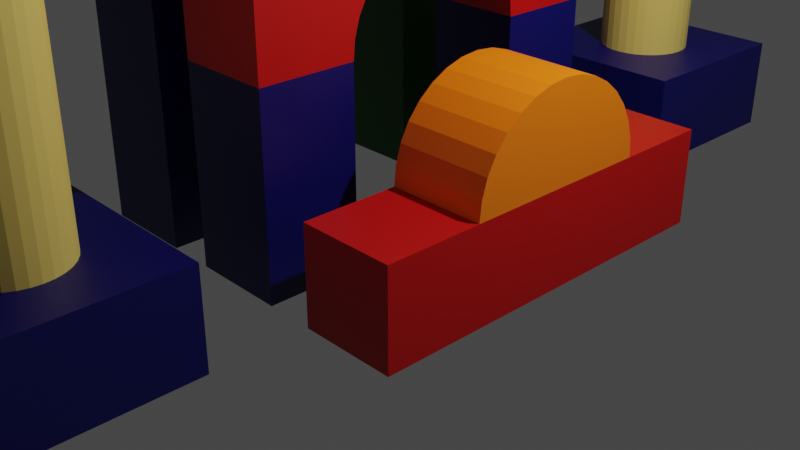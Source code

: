 # Source: 191524049_blender_gapura.blend  (saved by Blender 2.93.20; exported with 4.5.12 LTS)
import bpy
from mathutils import Matrix  # noqa: F401  (used for matrix-valued properties, if any)

bpy.ops.wm.read_factory_settings(use_empty=True)
scene = bpy.context.scene
scene.name = 'Scene'

# ---- collections
col_collection = bpy.data.collections.new('Collection'); scene.collection.children.link(col_collection)

# ---- materials (node trees are filled in below, after node groups)
mat_biru = bpy.data.materials.new('Biru')
mat_biru.use_transparent_shadow = False
mat_merah = bpy.data.materials.new('Merah')
mat_merah.use_transparent_shadow = False
mat_kuning = bpy.data.materials.new('Kuning')
mat_kuning.use_transparent_shadow = False
mat_oranye = bpy.data.materials.new('Oranye')
mat_oranye.use_transparent_shadow = False
mat_hijau = bpy.data.materials.new('Hijau')
mat_hijau.use_transparent_shadow = False

# ---- material node trees
mat_biru.use_nodes = True; mat_biru.node_tree.nodes.clear()
_N = mat_biru.node_tree.nodes; _L = mat_biru.node_tree.links
n0 = _N.new('ShaderNodeBsdfPrincipled'); n0.name = 'Principled BSDF'; n0.location = (10, 300)
n0.distribution = 'GGX'
n0.subsurface_method = 'BURLEY'
n0.inputs[0].default_value = (0.0, 0.0, 0.1, 1.0)
n0.inputs[3].default_value = 1.45
n0.inputs[27].default_value = (0.0, 0.0, 0.0, 1.0)
n0.inputs[28].default_value = 1.0
n1 = _N.new('ShaderNodeOutputMaterial'); n1.name = 'Material Output'; n1.location = (300, 300)
_L.new(n0.outputs[0], n1.inputs[0])
n1.is_active_output = True
mat_merah.use_nodes = True; mat_merah.node_tree.nodes.clear()
_N = mat_merah.node_tree.nodes; _L = mat_merah.node_tree.links
n0 = _N.new('ShaderNodeBsdfPrincipled'); n0.name = 'Principled BSDF'; n0.location = (10, 300)
n0.distribution = 'GGX'
n0.subsurface_method = 'BURLEY'
n0.inputs[0].default_value = (0.5, 0.0, 0.0, 1.0)
n0.inputs[3].default_value = 1.45
n0.inputs[27].default_value = (0.0, 0.0, 0.0, 1.0)
n0.inputs[28].default_value = 1.0
n1 = _N.new('ShaderNodeOutputMaterial'); n1.name = 'Material Output'; n1.location = (300, 300)
_L.new(n0.outputs[0], n1.inputs[0])
n1.is_active_output = True
mat_kuning.use_nodes = True; mat_kuning.node_tree.nodes.clear()
_N = mat_kuning.node_tree.nodes; _L = mat_kuning.node_tree.links
n0 = _N.new('ShaderNodeBsdfPrincipled'); n0.name = 'Principled BSDF'; n0.location = (10, 300)
n0.distribution = 'GGX'
n0.subsurface_method = 'BURLEY'
n0.inputs[0].default_value = (0.8, 0.5844, 0.1343, 1.0)
n0.inputs[3].default_value = 1.45
n0.inputs[27].default_value = (0.0, 0.0, 0.0, 1.0)
n0.inputs[28].default_value = 1.0
n1 = _N.new('ShaderNodeOutputMaterial'); n1.name = 'Material Output'; n1.location = (300, 300)
_L.new(n0.outputs[0], n1.inputs[0])
n1.is_active_output = True
mat_oranye.use_nodes = True; mat_oranye.node_tree.nodes.clear()
_N = mat_oranye.node_tree.nodes; _L = mat_oranye.node_tree.links
n0 = _N.new('ShaderNodeBsdfPrincipled'); n0.name = 'Principled BSDF'; n0.location = (10, 300)
n0.distribution = 'GGX'
n0.subsurface_method = 'BURLEY'
n0.inputs[0].default_value = (1.0, 0.2, 0.0, 1.0)
n0.inputs[3].default_value = 1.45
n0.inputs[27].default_value = (0.0, 0.0, 0.0, 1.0)
n0.inputs[28].default_value = 1.0
n1 = _N.new('ShaderNodeOutputMaterial'); n1.name = 'Material Output'; n1.location = (300, 300)
_L.new(n0.outputs[0], n1.inputs[0])
n1.is_active_output = True
mat_hijau.use_nodes = True; mat_hijau.node_tree.nodes.clear()
_N = mat_hijau.node_tree.nodes; _L = mat_hijau.node_tree.links
n0 = _N.new('ShaderNodeBsdfPrincipled'); n0.name = 'Principled BSDF'; n0.location = (10, 300)
n0.distribution = 'GGX'
n0.subsurface_method = 'BURLEY'
n0.inputs[0].default_value = (0.0, 0.1, 0.0, 1.0)
n0.inputs[3].default_value = 1.45
n0.inputs[27].default_value = (0.0, 0.0, 0.0, 1.0)
n0.inputs[28].default_value = 1.0
n1 = _N.new('ShaderNodeOutputMaterial'); n1.name = 'Material Output'; n1.location = (300, 300)
_L.new(n0.outputs[0], n1.inputs[0])
n1.is_active_output = True

# ---- world
world_world = bpy.data.worlds.new('World'); scene.world = world_world
world_world.use_nodes = True; world_world.node_tree.nodes.clear()
_N = world_world.node_tree.nodes; _L = world_world.node_tree.links
n0 = _N.new('ShaderNodeOutputWorld'); n0.name = 'World Output'; n0.location = (300, 300)
n1 = _N.new('ShaderNodeBackground'); n1.name = 'Background'; n1.location = (10, 300)
n1.inputs[0].default_value = (0.05088, 0.05088, 0.05088, 1.0)
_L.new(n1.outputs[0], n0.inputs[0])
n0.is_active_output = True
world_world.color = (0.05088, 0.05088, 0.05088)
world_world.use_sun_shadow = False
world_world.sun_shadow_jitter_overblur = 0.0

# ---- cameras
cam_camera = bpy.data.cameras.new('Camera')
cam_camera.clip_end = 100.0
cam_camera.ortho_scale = 7.314

# ---- lights
light_light = bpy.data.lights.new('Light', 'POINT')
light_light.transmission_factor = 0.0
light_light.energy = 1000.0
light_light.shadow_soft_size = 0.1
light_light.shadow_maximum_resolution = 0.006
light_light.use_absolute_resolution = True

# ---- meshes
me_cube = bpy.data.meshes.new('Cube')
me_cube.from_pydata([(1.0, 1.0, 1.0), (1.0, 1.0, -1.0), (1.0, -1.0, 1.0), (1.0, -1.0, -1.0), (-1.0, 1.0, 1.0), (-1.0, 1.0, -1.0), (-1.0, -1.0, 1.0), (-1.0, -1.0, -1.0)], [], [(0, 4, 6, 2), (3, 2, 6, 7), (7, 6, 4, 5), (5, 1, 3, 7), (1, 0, 2, 3), (5, 4, 0, 1)])
_uv = me_cube.uv_layers.new(name='UVMap')
_uv.uv.foreach_set('vector', [0.625, 0.5, 0.875, 0.5, 0.875, 0.75, 0.625, 0.75, 0.375, 0.75, 0.625, 0.75, 0.625, 1.0, 0.375, 1.0, 0.375, 0.0, 0.625, 0.0, 0.625, 0.25, 0.375, 0.25, 0.125, 0.5, 0.375, 0.5, 0.375, 0.75, 0.125, 0.75, 0.375, 0.5, 0.625, 0.5, 0.625, 0.75, 0.375, 0.75, 0.375, 0.25, 0.625, 0.25, 0.625, 0.5, 0.375, 0.5])
me_cube.materials.append(mat_biru)
me_cube.use_remesh_preserve_volume = False
me_cube.use_remesh_preserve_attributes = False
me_cube.use_mirror_vertex_groups = False
me_cube.update()
me_cube_001 = bpy.data.meshes.new('Cube.001')
me_cube_001.from_pydata([(1.0, 1.0, 1.0), (1.0, 1.0, -1.0), (1.0, -1.0, 1.0), (1.0, -1.0, -1.0), (-1.0, 1.0, 1.0), (-1.0, 1.0, -1.0), (-1.0, -1.0, 1.0), (-1.0, -1.0, -1.0)], [], [(0, 4, 6, 2), (3, 2, 6, 7), (7, 6, 4, 5), (5, 1, 3, 7), (1, 0, 2, 3), (5, 4, 0, 1)])
_uv = me_cube_001.uv_layers.new(name='UVMap')
_uv.uv.foreach_set('vector', [0.625, 0.5, 0.875, 0.5, 0.875, 0.75, 0.625, 0.75, 0.375, 0.75, 0.625, 0.75, 0.625, 1.0, 0.375, 1.0, 0.375, 0.0, 0.625, 0.0, 0.625, 0.25, 0.375, 0.25, 0.125, 0.5, 0.375, 0.5, 0.375, 0.75, 0.125, 0.75, 0.375, 0.5, 0.625, 0.5, 0.625, 0.75, 0.375, 0.75, 0.375, 0.25, 0.625, 0.25, 0.625, 0.5, 0.375, 0.5])
me_cube_001.materials.append(mat_merah)
me_cube_001.use_remesh_preserve_volume = False
me_cube_001.use_remesh_preserve_attributes = False
me_cube_001.use_mirror_vertex_groups = False
me_cube_001.update()
me_cube_002 = bpy.data.meshes.new('Cube.002')
me_cube_002.from_pydata([(1.0, 1.0, 1.0), (1.0, 1.0, -1.0), (1.0, -1.0, 1.0), (1.0, -1.0, -1.0), (-1.0, 1.0, 1.0), (-1.0, 1.0, -1.0), (-1.0, -1.0, 1.0), (-1.0, -1.0, -1.0)], [], [(0, 4, 6, 2), (3, 2, 6, 7), (7, 6, 4, 5), (5, 1, 3, 7), (1, 0, 2, 3), (5, 4, 0, 1)])
_uv = me_cube_002.uv_layers.new(name='UVMap')
_uv.uv.foreach_set('vector', [0.625, 0.5, 0.875, 0.5, 0.875, 0.75, 0.625, 0.75, 0.375, 0.75, 0.625, 0.75, 0.625, 1.0, 0.375, 1.0, 0.375, 0.0, 0.625, 0.0, 0.625, 0.25, 0.375, 0.25, 0.125, 0.5, 0.375, 0.5, 0.375, 0.75, 0.125, 0.75, 0.375, 0.5, 0.625, 0.5, 0.625, 0.75, 0.375, 0.75, 0.375, 0.25, 0.625, 0.25, 0.625, 0.5, 0.375, 0.5])
me_cube_002.materials.append(mat_biru)
me_cube_002.use_remesh_preserve_volume = False
me_cube_002.use_remesh_preserve_attributes = False
me_cube_002.use_mirror_vertex_groups = False
me_cube_002.update()
me_cube_003 = bpy.data.meshes.new('Cube.003')
me_cube_003.from_pydata([(1.0, 1.0, 1.0), (1.0, 1.0, -1.0), (1.0, -1.0, 1.0), (1.0, -1.0, -1.0), (-1.0, 1.0, 1.0), (-1.0, 1.0, -1.0), (-1.0, -1.0, 1.0), (-1.0, -1.0, -1.0), (-1.0, 0.09755, -0.01921), (1.0, 0.09755, -0.01921), (-1.0, -0.4904, -0.8049), (1.0, -0.4904, -0.8049), (-1.0, -0.5, -1.0), (1.0, -0.5, -1.0), (-1.0, 0.1913, -0.07612), (1.0, 0.1913, -0.07612), (-1.0, 0.3536, -0.2929), (1.0, 0.3536, -0.2929), (-1.0, 0.4619, -0.6173), (1.0, 0.4619, -0.6173), (-1.0, 0.4904, -0.8049), (1.0, 0.4904, -0.8049), (-1.0, -0.09755, -0.01921), (1.0, -0.09755, -0.01921), (-1.0, -0.1913, -0.07612), (1.0, -0.1913, -0.07612), (-1.0, 0.2778, -0.1685), (1.0, 0.2778, -0.1685), (-1.0, -0.3536, -0.2929), (1.0, -0.3536, -0.2929), (-1.0, 5.962e-09, -6.66e-09), (1.0, 5.962e-09, -3.646e-08), (-1.0, 0.5, -1.0), (1.0, 0.5, -1.0), (-1.0, -0.2778, -0.1685), (1.0, -0.2778, -0.1685), (-1.0, -0.4157, -0.4444), (1.0, -0.4157, -0.4444), (-1.0, -0.4619, -0.6173), (1.0, -0.4619, -0.6173), (-1.0, 0.4157, -0.4444), (1.0, 0.4157, -0.4444)], [], [(0, 4, 6, 2), (3, 2, 6, 7), (7, 6, 4, 5, 32, 20, 18, 40, 16, 26, 14, 8, 30, 22, 24, 34, 28, 36, 38, 10, 12), (5, 1, 33, 32), (1, 0, 2, 3, 13, 11, 39, 37, 29, 35, 25, 23, 31, 9, 15, 27, 17, 41, 19, 21, 33), (5, 4, 0, 1), (22, 23, 25, 24), (24, 25, 35, 34), (36, 37, 39, 38), (30, 31, 23, 22), (28, 29, 37, 36), (8, 9, 31, 30), (26, 27, 15, 14), (14, 15, 9, 8), (32, 33, 21, 20), (20, 21, 19, 18), (16, 17, 27, 26), (10, 11, 13, 12), (12, 13, 3, 7), (40, 41, 17, 16), (18, 19, 41, 40), (38, 39, 11, 10), (34, 35, 29, 28)])
_uv = me_cube_003.uv_layers.new(name='UVMap')
_uv.uv.foreach_set('vector', [0.625, 0.5, 0.875, 0.5, 0.875, 0.75, 0.625, 0.75, 0.375, 0.75, 0.625, 0.75, 0.625, 1.0, 0.375, 1.0, 0.375, 0.0, 0.625, 0.0, 0.625, 0.25, 0.375, 0.25, 0.375, 0.1875, 0.3994, 0.1863, 0.4228, 0.1827, 0.4444, 0.177, 0.4634, 0.1692, 0.4789, 0.1597, 0.4905, 0.1489, 0.4976, 0.1372, 0.5, 0.125, 0.4976, 0.1128, 0.4905, 0.1011, 0.4789, 0.09028, 0.4634, 0.08081, 0.4444, 0.07303, 0.4228, 0.06726, 0.3994, 0.0637, 0.375, 0.0625, 0.125, 0.5, 0.375, 0.5, 0.375, 0.5625, 0.125, 0.5625, 0.375, 0.5, 0.625, 0.5, 0.625, 0.75, 0.375, 0.75, 0.375, 0.6875, 0.3994, 0.6863, 0.4228, 0.6827, 0.4444, 0.677, 0.4634, 0.6692, 0.4789, 0.6597, 0.4905, 0.6489, 0.4976, 0.6372, 0.5, 0.625, 0.4976, 0.6128, 0.4905, 0.6011, 0.4789, 0.5903, 0.4634, 0.5808, 0.4444, 0.573, 0.4228, 0.5673, 0.3994, 0.5637, 0.375, 0.5625, 0.375, 0.25, 0.625, 0.25, 0.625, 0.5, 0.375, 0.5, 0.2812, 0.5559, 0.2812, 0.8059, 0.3125, 0.8059, 0.3125, 0.5559, 0.3125, 0.5559, 0.3125, 0.8059, 0.3438, 0.8059, 0.3438, 0.5559, 0.4062, 0.5559, 0.4062, 0.8059, 0.4375, 0.8059, 0.4375, 0.5559, 0.25, 0.5559, 0.25, 0.8059, 0.2812, 0.8059, 0.2812, 0.5559, 0.375, 0.5559, 0.375, 0.8059, 0.4062, 0.8059, 0.4062, 0.5559, 0.2188, 0.5559, 0.2188, 0.8059, 0.25, 0.8059, 0.25, 0.5559, 0.1562, 0.5559, 0.1562, 0.8059, 0.1875, 0.8059, 0.1875, 0.5559, 0.1875, 0.5559, 0.1875, 0.8059, 0.2188, 0.8059, 0.2188, 0.5559, 0.0, 0.5559, 0.0, 0.8059, 0.03125, 0.8059, 0.03125, 0.5559, 0.03125, 0.5559, 0.03125, 0.8059, 0.0625, 0.8059, 0.0625, 0.5559, 0.125, 0.5559, 0.125, 0.8059, 0.1562, 0.8059, 0.1562, 0.5559, 0.4688, 0.5559, 0.4688, 0.8059, 0.5, 0.8059, 0.5, 0.5559, 0.125, 0.6875, 0.375, 0.6875, 0.375, 0.75, 0.125, 0.75, 0.09375, 0.5559, 0.09375, 0.8059, 0.125, 0.8059, 0.125, 0.5559, 0.0625, 0.5559, 0.0625, 0.8059, 0.09375, 0.8059, 0.09375, 0.5559, 0.4375, 0.5559, 0.4375, 0.8059, 0.4688, 0.8059, 0.4688, 0.5559, 0.3438, 0.5559, 0.3438, 0.8059, 0.375, 0.8059, 0.375, 0.5559])
me_cube_003.materials.append(mat_merah)
me_cube_003.use_remesh_preserve_volume = False
me_cube_003.use_remesh_preserve_attributes = False
me_cube_003.use_mirror_vertex_groups = False
me_cube_003.update()
me_cylinder = bpy.data.meshes.new('Cylinder')
me_cylinder.from_pydata([(0.0, 1.0, -1.0), (0.0, 1.0, 1.0), (0.1951, 0.9808, -1.0), (0.1951, 0.9808, 1.0), (0.3827, 0.9239, -1.0), (0.3827, 0.9239, 1.0), (0.5556, 0.8315, -1.0), (0.5556, 0.8315, 1.0), (0.7071, 0.7071, -1.0), (0.7071, 0.7071, 1.0), (0.8315, 0.5556, -1.0), (0.8315, 0.5556, 1.0), (0.9239, 0.3827, -1.0), (0.9239, 0.3827, 1.0), (0.9808, 0.1951, -1.0), (0.9808, 0.1951, 1.0), (1.0, -4.371e-08, -1.0), (1.0, -4.371e-08, 1.0), (0.9808, -0.1951, -1.0), (0.9808, -0.1951, 1.0), (0.9239, -0.3827, -1.0), (0.9239, -0.3827, 1.0), (0.8315, -0.5556, -1.0), (0.8315, -0.5556, 1.0), (0.7071, -0.7071, -1.0), (0.7071, -0.7071, 1.0), (0.5556, -0.8315, -1.0), (0.5556, -0.8315, 1.0), (0.3827, -0.9239, -1.0), (0.3827, -0.9239, 1.0), (0.1951, -0.9808, -1.0), (0.1951, -0.9808, 1.0), (-8.742e-08, -1.0, -1.0), (-8.742e-08, -1.0, 1.0), (-0.1951, -0.9808, -1.0), (-0.1951, -0.9808, 1.0), (-0.3827, -0.9239, -1.0), (-0.3827, -0.9239, 1.0), (-0.5556, -0.8315, -1.0), (-0.5556, -0.8315, 1.0), (-0.7071, -0.7071, -1.0), (-0.7071, -0.7071, 1.0), (-0.8315, -0.5556, -1.0), (-0.8315, -0.5556, 1.0), (-0.9239, -0.3827, -1.0), (-0.9239, -0.3827, 1.0), (-0.9808, -0.1951, -1.0), (-0.9808, -0.1951, 1.0), (-1.0, 1.192e-08, -1.0), (-1.0, 1.192e-08, 1.0), (-0.9808, 0.1951, -1.0), (-0.9808, 0.1951, 1.0), (-0.9239, 0.3827, -1.0), (-0.9239, 0.3827, 1.0), (-0.8315, 0.5556, -1.0), (-0.8315, 0.5556, 1.0), (-0.7071, 0.7071, -1.0), (-0.7071, 0.7071, 1.0), (-0.5556, 0.8315, -1.0), (-0.5556, 0.8315, 1.0), (-0.3827, 0.9239, -1.0), (-0.3827, 0.9239, 1.0), (-0.1951, 0.9808, -1.0), (-0.1951, 0.9808, 1.0)], [], [(0, 1, 3, 2), (2, 3, 5, 4), (4, 5, 7, 6), (6, 7, 9, 8), (8, 9, 11, 10), (10, 11, 13, 12), (12, 13, 15, 14), (14, 15, 17, 16), (16, 17, 19, 18), (18, 19, 21, 20), (20, 21, 23, 22), (22, 23, 25, 24), (24, 25, 27, 26), (26, 27, 29, 28), (28, 29, 31, 30), (30, 31, 33, 32), (32, 33, 35, 34), (34, 35, 37, 36), (36, 37, 39, 38), (38, 39, 41, 40), (40, 41, 43, 42), (42, 43, 45, 44), (44, 45, 47, 46), (46, 47, 49, 48), (48, 49, 51, 50), (50, 51, 53, 52), (52, 53, 55, 54), (54, 55, 57, 56), (56, 57, 59, 58), (58, 59, 61, 60), (3, 1, 63, 61, 59, 57, 55, 53, 51, 49, 47, 45, 43, 41, 39, 37, 35, 33, 31, 29, 27, 25, 23, 21, 19, 17, 15, 13, 11, 9, 7, 5), (60, 61, 63, 62), (62, 63, 1, 0), (0, 2, 4, 6, 8, 10, 12, 14, 16, 18, 20, 22, 24, 26, 28, 30, 32, 34, 36, 38, 40, 42, 44, 46, 48, 50, 52, 54, 56, 58, 60, 62)])
_uv = me_cylinder.uv_layers.new(name='UVMap')
_uv.uv.foreach_set('vector', [1.0, 0.5, 1.0, 1.0, 0.9688, 1.0, 0.9688, 0.5, 0.9688, 0.5, 0.9688, 1.0, 0.9375, 1.0, 0.9375, 0.5, 0.9375, 0.5, 0.9375, 1.0, 0.9062, 1.0, 0.9062, 0.5, 0.9062, 0.5, 0.9062, 1.0, 0.875, 1.0, 0.875, 0.5, 0.875, 0.5, 0.875, 1.0, 0.8438, 1.0, 0.8438, 0.5, 0.8438, 0.5, 0.8438, 1.0, 0.8125, 1.0, 0.8125, 0.5, 0.8125, 0.5, 0.8125, 1.0, 0.7812, 1.0, 0.7812, 0.5, 0.7812, 0.5, 0.7812, 1.0, 0.75, 1.0, 0.75, 0.5, 0.75, 0.5, 0.75, 1.0, 0.7188, 1.0, 0.7188, 0.5, 0.7188, 0.5, 0.7188, 1.0, 0.6875, 1.0, 0.6875, 0.5, 0.6875, 0.5, 0.6875, 1.0, 0.6562, 1.0, 0.6562, 0.5, 0.6562, 0.5, 0.6562, 1.0, 0.625, 1.0, 0.625, 0.5, 0.625, 0.5, 0.625, 1.0, 0.5938, 1.0, 0.5938, 0.5, 0.5938, 0.5, 0.5938, 1.0, 0.5625, 1.0, 0.5625, 0.5, 0.5625, 0.5, 0.5625, 1.0, 0.5312, 1.0, 0.5312, 0.5, 0.5312, 0.5, 0.5312, 1.0, 0.5, 1.0, 0.5, 0.5, 0.5, 0.5, 0.5, 1.0, 0.4688, 1.0, 0.4688, 0.5, 0.4688, 0.5, 0.4688, 1.0, 0.4375, 1.0, 0.4375, 0.5, 0.4375, 0.5, 0.4375, 1.0, 0.4062, 1.0, 0.4062, 0.5, 0.4062, 0.5, 0.4062, 1.0, 0.375, 1.0, 0.375, 0.5, 0.375, 0.5, 0.375, 1.0, 0.3438, 1.0, 0.3438, 0.5, 0.3438, 0.5, 0.3438, 1.0, 0.3125, 1.0, 0.3125, 0.5, 0.3125, 0.5, 0.3125, 1.0, 0.2812, 1.0, 0.2812, 0.5, 0.2812, 0.5, 0.2812, 1.0, 0.25, 1.0, 0.25, 0.5, 0.25, 0.5, 0.25, 1.0, 0.2188, 1.0, 0.2188, 0.5, 0.2188, 0.5, 0.2188, 1.0, 0.1875, 1.0, 0.1875, 0.5, 0.1875, 0.5, 0.1875, 1.0, 0.1562, 1.0, 0.1562, 0.5, 0.1562, 0.5, 0.1562, 1.0, 0.125, 1.0, 0.125, 0.5, 0.125, 0.5, 0.125, 1.0, 0.09375, 1.0, 0.09375, 0.5, 0.09375, 0.5, 0.09375, 1.0, 0.0625, 1.0, 0.0625, 0.5, 0.2968, 0.4854, 0.25, 0.49, 0.2032, 0.4854, 0.1582, 0.4717, 0.1167, 0.4496, 0.08029, 0.4197, 0.05045, 0.3833, 0.02827, 0.3418, 0.01461, 0.2968, 0.01, 0.25, 0.01461, 0.2032, 0.02827, 0.1582, 0.05045, 0.1167, 0.08029, 0.08029, 0.1167, 0.05045, 0.1582, 0.02827, 0.2032, 0.01461, 0.25, 0.01, 0.2968, 0.01461, 0.3418, 0.02827, 0.3833, 0.05045, 0.4197, 0.08029, 0.4496, 0.1167, 0.4717, 0.1582, 0.4854, 0.2032, 0.49, 0.25, 0.4854, 0.2968, 0.4717, 0.3418, 0.4496, 0.3833, 0.4197, 0.4197, 0.3833, 0.4496, 0.3418, 0.4717, 0.0625, 0.5, 0.0625, 1.0, 0.03125, 1.0, 0.03125, 0.5, 0.03125, 0.5, 0.03125, 1.0, 0.0, 1.0, 0.0, 0.5, 0.75, 0.49, 0.7968, 0.4854, 0.8418, 0.4717, 0.8833, 0.4496, 0.9197, 0.4197, 0.9496, 0.3833, 0.9717, 0.3418, 0.9854, 0.2968, 0.99, 0.25, 0.9854, 0.2032, 0.9717, 0.1582, 0.9496, 0.1167, 0.9197, 0.08029, 0.8833, 0.05045, 0.8418, 0.02827, 0.7968, 0.01461, 0.75, 0.01, 0.7032, 0.01461, 0.6582, 0.02827, 0.6167, 0.05045, 0.5803, 0.08029, 0.5504, 0.1167, 0.5283, 0.1582, 0.5146, 0.2032, 0.51, 0.25, 0.5146, 0.2968, 0.5283, 0.3418, 0.5504, 0.3833, 0.5803, 0.4197, 0.6167, 0.4496, 0.6582, 0.4717, 0.7032, 0.4854])
me_cylinder.materials.append(mat_kuning)
me_cylinder.use_remesh_fix_poles = True
me_cylinder.use_remesh_preserve_attributes = False
me_cylinder.update()
me_cylinder_001 = bpy.data.meshes.new('Cylinder.001')
me_cylinder_001.from_pydata([(0.0, 1.0, -1.0), (0.0, 1.0, 1.0), (-8.742e-08, -1.0, -1.0), (-8.742e-08, -1.0, 1.0), (-0.1951, -0.9808, -1.0), (-0.1951, -0.9808, 1.0), (-0.3827, -0.9239, -1.0), (-0.3827, -0.9239, 1.0), (-0.5556, -0.8315, -1.0), (-0.5556, -0.8315, 1.0), (-0.7071, -0.7071, -1.0), (-0.7071, -0.7071, 1.0), (-0.8315, -0.5556, -1.0), (-0.8315, -0.5556, 1.0), (-0.9239, -0.3827, -1.0), (-0.9239, -0.3827, 1.0), (-0.9808, -0.1951, -1.0), (-0.9808, -0.1951, 1.0), (-1.0, 1.192e-08, -1.0), (-1.0, 1.192e-08, 1.0), (-0.9808, 0.1951, -1.0), (-0.9808, 0.1951, 1.0), (-0.9239, 0.3827, -1.0), (-0.9239, 0.3827, 1.0), (-0.8315, 0.5556, -1.0), (-0.8315, 0.5556, 1.0), (-0.7071, 0.7071, -1.0), (-0.7071, 0.7071, 1.0), (-0.5556, 0.8315, -1.0), (-0.5556, 0.8315, 1.0), (-0.3827, 0.9239, -1.0), (-0.3827, 0.9239, 1.0), (-0.1951, 0.9808, -1.0), (-0.1951, 0.9808, 1.0)], [], [(2, 3, 5, 4), (4, 5, 7, 6), (6, 7, 9, 8), (8, 9, 11, 10), (10, 11, 13, 12), (12, 13, 15, 14), (14, 15, 17, 16), (16, 17, 19, 18), (18, 19, 21, 20), (20, 21, 23, 22), (22, 23, 25, 24), (24, 25, 27, 26), (26, 27, 29, 28), (28, 29, 31, 30), (30, 31, 33, 32), (32, 33, 1, 0), (0, 2, 4, 6, 8, 10, 12, 14, 16, 18, 20, 22, 24, 26, 28, 30, 32), (3, 1, 33, 31, 29, 27, 25, 23, 21, 19, 17, 15, 13, 11, 9, 7, 5)])
_uv = me_cylinder_001.uv_layers.new(name='UVMap')
_uv.uv.foreach_set('vector', [0.5, 0.5, 0.5, 1.0, 0.4688, 1.0, 0.4688, 0.5, 0.4688, 0.5, 0.4688, 1.0, 0.4375, 1.0, 0.4375, 0.5, 0.4375, 0.5, 0.4375, 1.0, 0.4062, 1.0, 0.4062, 0.5, 0.4062, 0.5, 0.4062, 1.0, 0.375, 1.0, 0.375, 0.5, 0.375, 0.5, 0.375, 1.0, 0.3438, 1.0, 0.3438, 0.5, 0.3438, 0.5, 0.3438, 1.0, 0.3125, 1.0, 0.3125, 0.5, 0.3125, 0.5, 0.3125, 1.0, 0.2812, 1.0, 0.2812, 0.5, 0.2812, 0.5, 0.2812, 1.0, 0.25, 1.0, 0.25, 0.5, 0.25, 0.5, 0.25, 1.0, 0.2188, 1.0, 0.2188, 0.5, 0.2188, 0.5, 0.2188, 1.0, 0.1875, 1.0, 0.1875, 0.5, 0.1875, 0.5, 0.1875, 1.0, 0.1562, 1.0, 0.1562, 0.5, 0.1562, 0.5, 0.1562, 1.0, 0.125, 1.0, 0.125, 0.5, 0.125, 0.5, 0.125, 1.0, 0.09375, 1.0, 0.09375, 0.5, 0.09375, 0.5, 0.09375, 1.0, 0.0625, 1.0, 0.0625, 0.5, 0.0625, 0.5, 0.0625, 1.0, 0.03125, 1.0, 0.03125, 0.5, 0.03125, 0.5, 0.03125, 1.0, 0.0, 1.0, 0.0, 0.5, 0.75, 0.49, 0.75, 0.01, 0.7032, 0.01461, 0.6582, 0.02827, 0.6167, 0.05045, 0.5803, 0.08029, 0.5504, 0.1167, 0.5283, 0.1582, 0.5146, 0.2032, 0.51, 0.25, 0.5146, 0.2968, 0.5283, 0.3418, 0.5504, 0.3833, 0.5803, 0.4197, 0.6167, 0.4496, 0.6582, 0.4717, 0.7032, 0.4854, 0.25, 0.01, 0.25, 0.49, 0.2032, 0.4854, 0.1582, 0.4717, 0.1167, 0.4496, 0.08029, 0.4197, 0.05045, 0.3833, 0.02827, 0.3418, 0.01461, 0.2968, 0.01, 0.25, 0.01461, 0.2032, 0.02827, 0.1582, 0.05045, 0.1167, 0.08029, 0.08029, 0.1167, 0.05045, 0.1582, 0.02827, 0.2032, 0.01461])
me_cylinder_001.materials.append(mat_oranye)
me_cylinder_001.use_remesh_fix_poles = True
me_cylinder_001.use_remesh_preserve_attributes = False
me_cylinder_001.update()
me_cylinder_003 = bpy.data.meshes.new('Cylinder.003')
me_cylinder_003.from_pydata([(0.0, 1.0, -1.0), (0.0, 1.0, 1.0), (-8.742e-08, -1.0, -1.0), (-8.742e-08, -1.0, 1.0), (-0.1951, -0.9808, -1.0), (-0.1951, -0.9808, 1.0), (-0.3827, -0.9239, -1.0), (-0.3827, -0.9239, 1.0), (-0.5556, -0.8315, -1.0), (-0.5556, -0.8315, 1.0), (-0.7071, -0.7071, -1.0), (-0.7071, -0.7071, 1.0), (-0.8315, -0.5556, -1.0), (-0.8315, -0.5556, 1.0), (-0.9239, -0.3827, -1.0), (-0.9239, -0.3827, 1.0), (-0.9808, -0.1951, -1.0), (-0.9808, -0.1951, 1.0), (-1.0, 1.192e-08, -1.0), (-1.0, 1.192e-08, 1.0), (-0.9808, 0.1951, -1.0), (-0.9808, 0.1951, 1.0), (-0.9239, 0.3827, -1.0), (-0.9239, 0.3827, 1.0), (-0.8315, 0.5556, -1.0), (-0.8315, 0.5556, 1.0), (-0.7071, 0.7071, -1.0), (-0.7071, 0.7071, 1.0), (-0.5556, 0.8315, -1.0), (-0.5556, 0.8315, 1.0), (-0.3827, 0.9239, -1.0), (-0.3827, 0.9239, 1.0), (-0.1951, 0.9808, -1.0), (-0.1951, 0.9808, 1.0)], [], [(2, 3, 5, 4), (4, 5, 7, 6), (6, 7, 9, 8), (8, 9, 11, 10), (10, 11, 13, 12), (12, 13, 15, 14), (14, 15, 17, 16), (16, 17, 19, 18), (18, 19, 21, 20), (20, 21, 23, 22), (22, 23, 25, 24), (24, 25, 27, 26), (26, 27, 29, 28), (28, 29, 31, 30), (30, 31, 33, 32), (32, 33, 1, 0), (0, 2, 4, 6, 8, 10, 12, 14, 16, 18, 20, 22, 24, 26, 28, 30, 32), (3, 1, 33, 31, 29, 27, 25, 23, 21, 19, 17, 15, 13, 11, 9, 7, 5)])
_uv = me_cylinder_003.uv_layers.new(name='UVMap')
_uv.uv.foreach_set('vector', [0.5, 0.5, 0.5, 1.0, 0.4688, 1.0, 0.4688, 0.5, 0.4688, 0.5, 0.4688, 1.0, 0.4375, 1.0, 0.4375, 0.5, 0.4375, 0.5, 0.4375, 1.0, 0.4062, 1.0, 0.4062, 0.5, 0.4062, 0.5, 0.4062, 1.0, 0.375, 1.0, 0.375, 0.5, 0.375, 0.5, 0.375, 1.0, 0.3438, 1.0, 0.3438, 0.5, 0.3438, 0.5, 0.3438, 1.0, 0.3125, 1.0, 0.3125, 0.5, 0.3125, 0.5, 0.3125, 1.0, 0.2812, 1.0, 0.2812, 0.5, 0.2812, 0.5, 0.2812, 1.0, 0.25, 1.0, 0.25, 0.5, 0.25, 0.5, 0.25, 1.0, 0.2188, 1.0, 0.2188, 0.5, 0.2188, 0.5, 0.2188, 1.0, 0.1875, 1.0, 0.1875, 0.5, 0.1875, 0.5, 0.1875, 1.0, 0.1562, 1.0, 0.1562, 0.5, 0.1562, 0.5, 0.1562, 1.0, 0.125, 1.0, 0.125, 0.5, 0.125, 0.5, 0.125, 1.0, 0.09375, 1.0, 0.09375, 0.5, 0.09375, 0.5, 0.09375, 1.0, 0.0625, 1.0, 0.0625, 0.5, 0.0625, 0.5, 0.0625, 1.0, 0.03125, 1.0, 0.03125, 0.5, 0.03125, 0.5, 0.03125, 1.0, 0.0, 1.0, 0.0, 0.5, 0.75, 0.49, 0.75, 0.01, 0.7032, 0.01461, 0.6582, 0.02827, 0.6167, 0.05045, 0.5803, 0.08029, 0.5504, 0.1167, 0.5283, 0.1582, 0.5146, 0.2032, 0.51, 0.25, 0.5146, 0.2968, 0.5283, 0.3418, 0.5504, 0.3833, 0.5803, 0.4197, 0.6167, 0.4496, 0.6582, 0.4717, 0.7032, 0.4854, 0.25, 0.01, 0.25, 0.49, 0.2032, 0.4854, 0.1582, 0.4717, 0.1167, 0.4496, 0.08029, 0.4197, 0.05045, 0.3833, 0.02827, 0.3418, 0.01461, 0.2968, 0.01, 0.25, 0.01461, 0.2032, 0.02827, 0.1582, 0.05045, 0.1167, 0.08029, 0.08029, 0.1167, 0.05045, 0.1582, 0.02827, 0.2032, 0.01461])
me_cylinder_003.materials.append(mat_hijau)
me_cylinder_003.use_remesh_fix_poles = True
me_cylinder_003.use_remesh_preserve_attributes = False
me_cylinder_003.update()
me_cube_004 = bpy.data.meshes.new('Cube.004')
me_cube_004.from_pydata([(1.0, 1.0, 1.0), (1.0, 1.0, -1.0), (1.0, -1.0, 1.0), (1.0, -1.0, -1.0), (-1.0, 1.0, 1.0), (-1.0, 1.0, -1.0), (-1.0, -1.0, 1.0), (-1.0, -1.0, -1.0)], [], [(0, 4, 6, 2), (3, 2, 6, 7), (7, 6, 4, 5), (5, 1, 3, 7), (1, 0, 2, 3), (5, 4, 0, 1)])
_uv = me_cube_004.uv_layers.new(name='UVMap')
_uv.uv.foreach_set('vector', [0.625, 0.5, 0.875, 0.5, 0.875, 0.75, 0.625, 0.75, 0.375, 0.75, 0.625, 0.75, 0.625, 1.0, 0.375, 1.0, 0.375, 0.0, 0.625, 0.0, 0.625, 0.25, 0.375, 0.25, 0.125, 0.5, 0.375, 0.5, 0.375, 0.75, 0.125, 0.75, 0.375, 0.5, 0.625, 0.5, 0.625, 0.75, 0.375, 0.75, 0.375, 0.25, 0.625, 0.25, 0.625, 0.5, 0.375, 0.5])
me_cube_004.materials.append(mat_oranye)
me_cube_004.use_remesh_preserve_volume = False
me_cube_004.use_remesh_preserve_attributes = False
me_cube_004.use_mirror_vertex_groups = False
me_cube_004.update()
me_cube_005 = bpy.data.meshes.new('Cube.005')
me_cube_005.from_pydata([(1.0, 1.0, 1.0), (1.0, 1.0, -1.0), (1.0, -1.0, 1.0), (1.0, -1.0, -1.0), (-1.0, 1.0, 1.0), (-1.0, 1.0, -1.0), (-1.0, -1.0, 1.0), (-1.0, -1.0, -1.0)], [], [(0, 4, 6, 2), (3, 2, 6, 7), (7, 6, 4, 5), (5, 1, 3, 7), (1, 0, 2, 3), (5, 4, 0, 1)])
_uv = me_cube_005.uv_layers.new(name='UVMap')
_uv.uv.foreach_set('vector', [0.625, 0.5, 0.875, 0.5, 0.875, 0.75, 0.625, 0.75, 0.375, 0.75, 0.625, 0.75, 0.625, 1.0, 0.375, 1.0, 0.375, 0.0, 0.625, 0.0, 0.625, 0.25, 0.375, 0.25, 0.125, 0.5, 0.375, 0.5, 0.375, 0.75, 0.125, 0.75, 0.375, 0.5, 0.625, 0.5, 0.625, 0.75, 0.375, 0.75, 0.375, 0.25, 0.625, 0.25, 0.625, 0.5, 0.375, 0.5])
me_cube_005.materials.append(mat_hijau)
me_cube_005.use_remesh_preserve_volume = False
me_cube_005.use_remesh_preserve_attributes = False
me_cube_005.use_mirror_vertex_groups = False
me_cube_005.update()
me_cube_006 = bpy.data.meshes.new('Cube.006')
me_cube_006.from_pydata([(1.0, 1.0, 1.0), (1.0, 1.0, -1.0), (1.0, -1.0, 1.0), (1.0, -1.0, -1.0), (-1.0, 1.0, 1.0), (-1.0, 1.0, -1.0), (-1.0, -1.0, 1.0), (-1.0, -1.0, -1.0)], [], [(0, 4, 6, 2), (3, 2, 6, 7), (7, 6, 4, 5), (5, 1, 3, 7), (1, 0, 2, 3), (5, 4, 0, 1)])
_uv = me_cube_006.uv_layers.new(name='UVMap')
_uv.uv.foreach_set('vector', [0.625, 0.5, 0.875, 0.5, 0.875, 0.75, 0.625, 0.75, 0.375, 0.75, 0.625, 0.75, 0.625, 1.0, 0.375, 1.0, 0.375, 0.0, 0.625, 0.0, 0.625, 0.25, 0.375, 0.25, 0.125, 0.5, 0.375, 0.5, 0.375, 0.75, 0.125, 0.75, 0.375, 0.5, 0.625, 0.5, 0.625, 0.75, 0.375, 0.75, 0.375, 0.25, 0.625, 0.25, 0.625, 0.5, 0.375, 0.5])
me_cube_006.materials.append(mat_biru)
me_cube_006.use_remesh_preserve_volume = False
me_cube_006.use_remesh_preserve_attributes = False
me_cube_006.use_mirror_vertex_groups = False
me_cube_006.update()
me_cube_007 = bpy.data.meshes.new('Cube.007')
me_cube_007.from_pydata([(1.0, 1.0, 1.0), (1.0, 1.0, -1.0), (1.0, -1.0, 1.0), (1.0, -1.0, -1.0), (-1.0, 1.0, 1.0), (-1.0, 1.0, -1.0), (-1.0, -1.0, 1.0), (-1.0, -1.0, -1.0)], [], [(0, 4, 6, 2), (3, 2, 6, 7), (7, 6, 4, 5), (5, 1, 3, 7), (1, 0, 2, 3), (5, 4, 0, 1)])
_uv = me_cube_007.uv_layers.new(name='UVMap')
_uv.uv.foreach_set('vector', [0.625, 0.5, 0.875, 0.5, 0.875, 0.75, 0.625, 0.75, 0.375, 0.75, 0.625, 0.75, 0.625, 1.0, 0.375, 1.0, 0.375, 0.0, 0.625, 0.0, 0.625, 0.25, 0.375, 0.25, 0.125, 0.5, 0.375, 0.5, 0.375, 0.75, 0.125, 0.75, 0.375, 0.5, 0.625, 0.5, 0.625, 0.75, 0.375, 0.75, 0.375, 0.25, 0.625, 0.25, 0.625, 0.5, 0.375, 0.5])
me_cube_007.materials.append(mat_hijau)
me_cube_007.use_remesh_preserve_volume = False
me_cube_007.use_remesh_preserve_attributes = False
me_cube_007.use_mirror_vertex_groups = False
me_cube_007.update()
me_cylinder_005 = bpy.data.meshes.new('Cylinder.005')
me_cylinder_005.from_pydata([(9.256e-30, 1.0, -1.0), (-9.256e-30, 1.0, 1.0), (0.866, -0.5, -1.0), (0.866, -0.5, 1.0), (-0.866, -0.5, -1.0), (-0.866, -0.5, 1.0)], [], [(0, 1, 3, 2), (2, 3, 5, 4), (3, 1, 5), (4, 5, 1, 0), (0, 2, 4)])
_uv = me_cylinder_005.uv_layers.new(name='UVMap')
_uv.uv.foreach_set('vector', [1.0, 0.5, 1.0, 1.0, 0.6667, 1.0, 0.6667, 0.5, 0.6667, 0.5, 0.6667, 1.0, 0.3333, 1.0, 0.3333, 0.5, 0.4578, 0.13, 0.25, 0.49, 0.04215, 0.13, 0.3333, 0.5, 0.3333, 1.0, -5.96e-08, 1.0, -5.96e-08, 0.5, 0.75, 0.49, 0.9578, 0.13, 0.5422, 0.13])
me_cylinder_005.materials.append(mat_oranye)
me_cylinder_005.use_remesh_fix_poles = True
me_cylinder_005.use_remesh_preserve_attributes = False
me_cylinder_005.update()
me_cylinder_006 = bpy.data.meshes.new('Cylinder.006')
me_cylinder_006.from_pydata([(9.256e-30, 1.0, -1.0), (-9.256e-30, 1.0, 1.0), (0.866, -0.5, -1.0), (0.866, -0.5, 1.0), (-0.866, -0.5, -1.0), (-0.866, -0.5, 1.0)], [], [(0, 1, 3, 2), (2, 3, 5, 4), (3, 1, 5), (4, 5, 1, 0), (0, 2, 4)])
_uv = me_cylinder_006.uv_layers.new(name='UVMap')
_uv.uv.foreach_set('vector', [1.0, 0.5, 1.0, 1.0, 0.6667, 1.0, 0.6667, 0.5, 0.6667, 0.5, 0.6667, 1.0, 0.3333, 1.0, 0.3333, 0.5, 0.4578, 0.13, 0.25, 0.49, 0.04215, 0.13, 0.3333, 0.5, 0.3333, 1.0, -5.96e-08, 1.0, -5.96e-08, 0.5, 0.75, 0.49, 0.9578, 0.13, 0.5422, 0.13])
me_cylinder_006.materials.append(mat_merah)
me_cylinder_006.use_remesh_fix_poles = True
me_cylinder_006.use_remesh_preserve_attributes = False
me_cylinder_006.update()
me_cube_010 = bpy.data.meshes.new('Cube.010')
me_cube_010.from_pydata([(1.0, 1.0, 1.0), (1.0, 1.0, -1.0), (1.0, -1.0, 1.0), (1.0, -1.0, -1.0), (-1.0, 1.0, 1.0), (-1.0, 1.0, -1.0), (-1.0, -1.0, 1.0), (-1.0, -1.0, -1.0), (-1.0, 0.1463, 0.4712), (1.0, 0.1463, 0.4712), (1.0, -0.7356, -0.7074), (-1.0, -0.7356, -0.7074), (1.0, -0.75, -1.0), (0.0, -0.75, -1.0), (-1.0, -0.75, -1.0), (-1.0, 0.287, 0.3858), (1.0, 0.287, 0.3858), (-1.0, 0.5303, 0.06066), (1.0, 0.5303, 0.06066), (1.0, 0.6929, -0.426), (-1.0, 0.6929, -0.426), (1.0, 0.7356, -0.7074), (-1.0, 0.7356, -0.7074), (-1.0, -0.1463, 0.4712), (1.0, -0.1463, 0.4712), (-1.0, -0.287, 0.3858), (1.0, -0.287, 0.3858), (-1.0, 0.4167, 0.2472), (1.0, 0.4167, 0.2472), (-1.0, -0.5303, 0.06066), (1.0, -0.5303, 0.06066), (-1.0, 8.944e-09, 0.5), (1.0, 8.944e-09, 0.5), (-1.0, 0.75, -1.0), (1.0, 0.75, -1.0), (-1.0, -0.4167, 0.2472), (1.0, -0.4167, 0.2472), (1.0, -0.6236, -0.1666), (-1.0, -0.6236, -0.1666), (1.0, -0.6929, -0.426), (-1.0, -0.6929, -0.426), (1.0, 0.6236, -0.1666), (-1.0, 0.6236, -0.1666)], [], [(0, 4, 6, 2), (3, 2, 6, 7), (7, 6, 4, 5, 33, 22, 20, 42, 17, 27, 15, 8, 31, 23, 25, 35, 29, 38, 40, 11, 14), (5, 1, 34, 33), (1, 0, 2, 3, 12, 10, 39, 37, 30, 36, 26, 24, 32, 9, 16, 28, 18, 41, 19, 21, 34), (5, 4, 0, 1), (23, 24, 26, 25), (25, 26, 36, 35), (38, 37, 39, 40), (31, 32, 24, 23), (29, 30, 37, 38), (8, 9, 32, 31), (27, 28, 16, 15), (14, 13, 12, 3, 7), (15, 16, 9, 8), (33, 34, 21, 22), (22, 21, 19, 20), (17, 18, 28, 27), (11, 10, 12, 13, 14), (42, 41, 18, 17), (20, 19, 41, 42), (40, 39, 10, 11), (35, 36, 30, 29)])
_uv = me_cube_010.uv_layers.new(name='UVMap')
_uv.uv.foreach_set('vector', [0.625, 0.5, 0.875, 0.5, 0.875, 0.75, 0.625, 0.75, 0.375, 0.75, 0.625, 0.75, 0.625, 1.0, 0.375, 1.0, 0.375, 0.0, 0.625, 0.0, 0.625, 0.25, 0.375, 0.25, 0.375, 0.2188, 0.4116, 0.2169, 0.4468, 0.2116, 0.4792, 0.203, 0.5076, 0.1913, 0.5309, 0.1771, 0.5482, 0.1609, 0.5589, 0.1433, 0.5625, 0.125, 0.5589, 0.1067, 0.5482, 0.08912, 0.5309, 0.07292, 0.5076, 0.05871, 0.4792, 0.04705, 0.4468, 0.03839, 0.4116, 0.03305, 0.375, 0.03125, 0.125, 0.5, 0.375, 0.5, 0.375, 0.5312, 0.125, 0.5312, 0.375, 0.5, 0.625, 0.5, 0.625, 0.75, 0.375, 0.75, 0.375, 0.7188, 0.4116, 0.7169, 0.4468, 0.7116, 0.4792, 0.703, 0.5076, 0.6913, 0.5309, 0.6771, 0.5482, 0.6609, 0.5589, 0.6433, 0.5625, 0.625, 0.5589, 0.6067, 0.5482, 0.5891, 0.5309, 0.5729, 0.5076, 0.5587, 0.4792, 0.547, 0.4468, 0.5384, 0.4116, 0.5331, 0.375, 0.5312, 0.375, 0.25, 0.625, 0.25, 0.625, 0.5, 0.375, 0.5, 0.2812, 0.6875, 0.2812, 0.8125, 0.3125, 0.8125, 0.3125, 0.6875, 0.3125, 0.6875, 0.3125, 0.8125, 0.3438, 0.8125, 0.3438, 0.6875, 0.4062, 0.6875, 0.4062, 0.8125, 0.4375, 0.8125, 0.4375, 0.6875, 0.25, 0.6875, 0.25, 0.8125, 0.2812, 0.8125, 0.2812, 0.6875, 0.375, 0.6875, 0.375, 0.8125, 0.4062, 0.8125, 0.4062, 0.6875, 0.2188, 0.6875, 0.2188, 0.8125, 0.25, 0.8125, 0.25, 0.6875, 0.1562, 0.6875, 0.1562, 0.8125, 0.1875, 0.8125, 0.1875, 0.6875, 0.125, 0.7188, 0.25, 0.7188, 0.375, 0.7188, 0.375, 0.75, 0.125, 0.75, 0.1875, 0.6875, 0.1875, 0.8125, 0.2188, 0.8125, 0.2188, 0.6875, 0.0, 0.6875, 0.0, 0.8125, 0.03125, 0.8125, 0.03125, 0.6875, 0.03125, 0.6875, 0.03125, 0.8125, 0.0625, 0.8125, 0.0625, 0.6875, 0.125, 0.6875, 0.125, 0.8125, 0.1562, 0.8125, 0.1562, 0.6875, 0.4688, 0.6875, 0.4688, 0.8125, 0.5, 0.8125, 0.5, 0.75, 0.5, 0.6875, 0.09375, 0.6875, 0.09375, 0.8125, 0.125, 0.8125, 0.125, 0.6875, 0.0625, 0.6875, 0.0625, 0.8125, 0.09375, 0.8125, 0.09375, 0.6875, 0.4375, 0.6875, 0.4375, 0.8125, 0.4688, 0.8125, 0.4688, 0.6875, 0.3438, 0.6875, 0.3438, 0.8125, 0.375, 0.8125, 0.375, 0.6875])
me_cube_010.materials.append(mat_merah)
me_cube_010.use_remesh_preserve_volume = False
me_cube_010.use_remesh_preserve_attributes = False
me_cube_010.use_mirror_vertex_groups = False
me_cube_010.update()

# ---- objects
ob_kubus_1 = bpy.data.objects.new('Kubus-1', me_cube)
ob_light = bpy.data.objects.new('Light', light_light)
ob_camera = bpy.data.objects.new('Camera', cam_camera)
ob_kubus_2 = bpy.data.objects.new('Kubus-2', me_cube)
ob_kubus_3 = bpy.data.objects.new('Kubus-3', me_cube_001)
ob_kubus_4 = bpy.data.objects.new('Kubus-4', me_cube_002)
ob_kubus_5 = bpy.data.objects.new('Kubus-5', me_cube_002)
ob_kubus_6 = bpy.data.objects.new('Kubus-6', me_cube_003)
ob_silinder_2 = bpy.data.objects.new('Silinder-2', me_cylinder)
ob_silinder_3 = bpy.data.objects.new('Silinder-3', me_cylinder)
ob_silinder_1 = bpy.data.objects.new('Silinder-1', me_cylinder_001)
ob_silinder_4 = bpy.data.objects.new('Silinder-4', me_cylinder_003)
ob_kubus_8 = bpy.data.objects.new('Kubus-8', me_cube_004)
ob_kubus_7 = bpy.data.objects.new('Kubus-7', me_cube_004)
ob_kubus_9 = bpy.data.objects.new('Kubus-9', me_cube_005)
ob_kubus_10 = bpy.data.objects.new('Kubus-10', me_cube_005)
ob_kubus_11 = bpy.data.objects.new('Kubus-11', me_cube_006)
ob_kubus_12 = bpy.data.objects.new('Kubus-12', me_cube_007)
ob_segitiga_1 = bpy.data.objects.new('Segitiga-1', me_cylinder_005)
ob_segitiga_2 = bpy.data.objects.new('Segitiga-2', me_cylinder_005)
ob_segitiga_3 = bpy.data.objects.new('Segitiga-3', me_cylinder_006)
ob_kubus_13 = bpy.data.objects.new('Kubus-13', me_cube_010)

# ---- transforms, parenting, visibility, modifiers, constraints
ob_kubus_1.location = (0.0, -4.0, 0.5)
ob_kubus_1.scale = (1.0, 1.0, 0.5)
ob_kubus_1.lock_rotations_4d = False
ob_kubus_1.empty_display_type = 'ARROWS'
ob_kubus_1.lineart.crease_threshold = 0.0
ob_light.location = (4.076, 1.005, 5.904)
ob_light.rotation_euler = (0.6503, 0.05522, 1.866)
ob_light.lock_rotations_4d = False
ob_light.empty_display_type = 'ARROWS'
ob_light.color = (0.0, 0.0, 0.0, 0.0)
ob_light.lineart.crease_threshold = 0.0
ob_camera.location = (7.359, -6.926, 4.958)
ob_camera.rotation_euler = (1.109, 0.0, 0.8149)
ob_camera.lock_rotations_4d = False
ob_camera.empty_display_type = 'ARROWS'
ob_camera.color = (0.0, 0.0, 0.0, 0.0)
ob_camera.display_type = 'WIRE'
ob_camera.lineart.crease_threshold = 0.0
ob_kubus_2.location = (0.0, 4.0, 0.5)
ob_kubus_2.scale = (1.0, 1.0, 0.5)
ob_kubus_2.lock_rotations_4d = False
ob_kubus_2.empty_display_type = 'ARROWS'
ob_kubus_2.lineart.crease_threshold = 0.0
ob_kubus_3.location = (1.5, 0.0, 0.5)
ob_kubus_3.scale = (0.5, 2.0, 0.5)
ob_kubus_3.lock_rotations_4d = False
ob_kubus_3.empty_display_type = 'ARROWS'
ob_kubus_3.lineart.crease_threshold = 0.0
ob_kubus_4.location = (0.0, -1.5, 1.0)
ob_kubus_4.scale = (0.5, 0.5, 1.0)
ob_kubus_4.lock_rotations_4d = False
ob_kubus_4.empty_display_type = 'ARROWS'
ob_kubus_4.lineart.crease_threshold = 0.0
ob_kubus_5.location = (0.0, 1.5, 1.0)
ob_kubus_5.scale = (0.5, 0.5, 1.0)
ob_kubus_5.lock_rotations_4d = False
ob_kubus_5.empty_display_type = 'ARROWS'
ob_kubus_5.lineart.crease_threshold = 0.0
ob_kubus_6.location = (0.0, 0.0, 3.0)
ob_kubus_6.scale = (0.5, 2.0, 1.0)
ob_kubus_6.lock_rotations_4d = False
ob_kubus_6.empty_display_type = 'ARROWS'
ob_kubus_6.lineart.crease_threshold = 0.0
ob_silinder_2.location = (0.0, 4.0, 2.5)
ob_silinder_2.scale = (0.5, 0.5, 1.5)
ob_silinder_3.location = (0.0, -4.0, 2.5)
ob_silinder_3.scale = (0.5, 0.5, 1.5)
ob_silinder_1.location = (1.5, 0.0, 1.0)
ob_silinder_1.rotation_euler = (0.0, 1.571, 0.0)
ob_silinder_1.scale = (1.0, 1.0, 0.5)
ob_silinder_4.location = (0.0, 0.0, 4.0)
ob_silinder_4.rotation_euler = (0.0, 1.571, 0.0)
ob_silinder_4.scale = (1.0, 1.0, 0.5)
ob_kubus_8.location = (0.0, 4.0, 4.5)
ob_kubus_8.scale = (0.5, 1.75, 0.5)
ob_kubus_8.lock_rotations_4d = False
ob_kubus_8.empty_display_type = 'ARROWS'
ob_kubus_8.lineart.crease_threshold = 0.0
ob_kubus_7.location = (0.0, -4.0, 4.5)
ob_kubus_7.scale = (0.5, 1.75, 0.5)
ob_kubus_7.lock_rotations_4d = False
ob_kubus_7.empty_display_type = 'ARROWS'
ob_kubus_7.lineart.crease_threshold = 0.0
ob_kubus_9.location = (0.0, -4.0, 5.5)
ob_kubus_9.scale = (0.5, 1.25, 0.5)
ob_kubus_9.lock_rotations_4d = False
ob_kubus_9.empty_display_type = 'ARROWS'
ob_kubus_9.lineart.crease_threshold = 0.0
ob_kubus_10.location = (0.0, 4.0, 5.5)
ob_kubus_10.scale = (0.5, 1.25, 0.5)
ob_kubus_10.lock_rotations_4d = False
ob_kubus_10.empty_display_type = 'ARROWS'
ob_kubus_10.lineart.crease_threshold = 0.0
ob_kubus_11.location = (-1.5, -1.5, 2.0)
ob_kubus_11.scale = (0.5, 0.5, 2.0)
ob_kubus_11.lock_rotations_4d = False
ob_kubus_11.empty_display_type = 'ARROWS'
ob_kubus_11.lineart.crease_threshold = 0.0
ob_kubus_12.location = (-1.5, 1.5, 2.0)
ob_kubus_12.scale = (0.5, 0.5, 2.0)
ob_kubus_12.lock_rotations_4d = False
ob_kubus_12.empty_display_type = 'ARROWS'
ob_kubus_12.lineart.crease_threshold = 0.0
ob_segitiga_1.location = (0.0, -4.0, 6.35)
ob_segitiga_1.rotation_euler = (1.571, 0.0, 1.571)
ob_segitiga_1.scale = (1.75, 0.75, 0.5)
ob_segitiga_2.location = (0.0, 4.0, 6.35)
ob_segitiga_2.rotation_euler = (1.571, 0.0, 1.571)
ob_segitiga_2.scale = (1.75, 0.75, 0.5)
ob_segitiga_3.location = (-1.5, 0.0, 6.5)
ob_segitiga_3.rotation_euler = (1.571, 0.0, 1.571)
ob_segitiga_3.scale = (2.3, 1.0, 0.5)
ob_kubus_13.location = (-1.5, 0.0, 5.0)
ob_kubus_13.scale = (0.5, 2.0, 1.0)
ob_kubus_13.lock_rotations_4d = False
ob_kubus_13.empty_display_type = 'ARROWS'
ob_kubus_13.lineart.crease_threshold = 0.0

# ---- collection membership
col_collection.objects.link(ob_kubus_1)
col_collection.objects.link(ob_light)
col_collection.objects.link(ob_camera)
col_collection.objects.link(ob_kubus_2)
col_collection.objects.link(ob_kubus_3)
col_collection.objects.link(ob_kubus_4)
col_collection.objects.link(ob_kubus_5)
col_collection.objects.link(ob_kubus_6)
col_collection.objects.link(ob_silinder_2)
col_collection.objects.link(ob_silinder_3)
col_collection.objects.link(ob_silinder_1)
col_collection.objects.link(ob_silinder_4)
col_collection.objects.link(ob_kubus_8)
col_collection.objects.link(ob_kubus_7)
col_collection.objects.link(ob_kubus_9)
col_collection.objects.link(ob_kubus_10)
col_collection.objects.link(ob_kubus_11)
col_collection.objects.link(ob_kubus_12)
col_collection.objects.link(ob_segitiga_1)
col_collection.objects.link(ob_segitiga_2)
col_collection.objects.link(ob_segitiga_3)
col_collection.objects.link(ob_kubus_13)

# ---- scene / render settings (as saved in the file)
scene.camera = ob_camera
scene.frame_start = 1; scene.frame_end = 250; scene.frame_set(1)
scene.render.engine = 'BLENDER_EEVEE_NEXT'
scene.cycles.use_denoising = False
scene.cycles.samples = 128
scene.cycles.sampling_pattern = 'TABULATED_SOBOL'
scene.cycles.use_adaptive_sampling = False
scene.cycles.use_light_tree = False
scene.view_settings.view_transform = 'Filmic'
bpy.context.view_layer.update()
